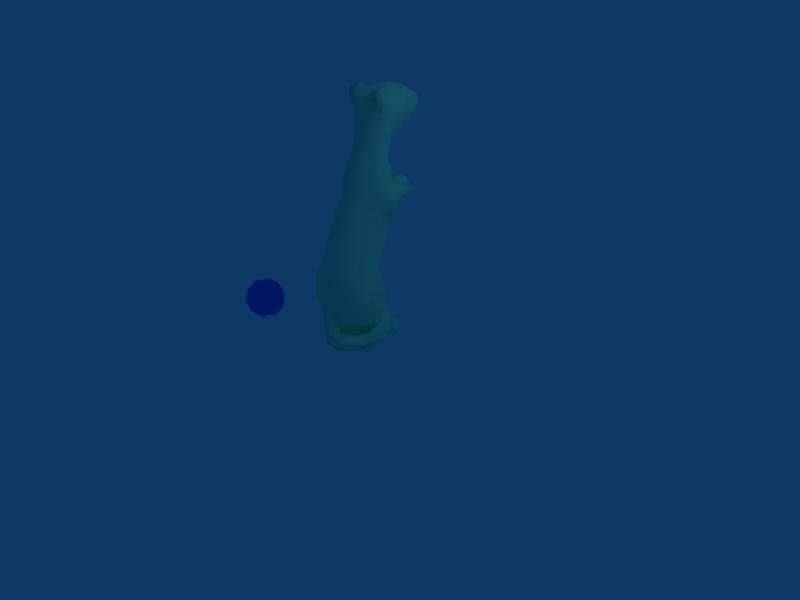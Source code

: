 # Source: rat.blend  (saved by Blender 2.46.1; exported with 4.5.12 LTS)
import bpy
from mathutils import Matrix  # noqa: F401  (used for matrix-valued properties, if any)

bpy.ops.wm.read_factory_settings(use_empty=True)
scene = bpy.context.scene
scene.name = 'Scene'

# ---- collections
col_collection_1 = bpy.data.collections.new('Collection 1'); scene.collection.children.link(col_collection_1)

# ---- materials (node trees are filled in below, after node groups)
mat_material_002 = bpy.data.materials.new('Material.002')
mat_material_002.alpha_threshold = 0.0
mat_material_002.diffuse_color = (0.0, 0.3842, 1.0, 1.0)
mat_material_002.roughness = 0.5
mat_material_002.line_color = (0.0, 0.0, 0.0, 1.0)
mat_material_001 = bpy.data.materials.new('Material.001')
mat_material_001.alpha_threshold = 0.0
mat_material_001.diffuse_color = (0.5065, 1.0, 0.8, 1.0)
mat_material_001.roughness = 0.5
mat_material_001.line_color = (0.0, 0.0, 0.0, 1.0)

# ---- material node trees

# ---- world
world_world = bpy.data.worlds.new('World'); scene.world = world_world
world_world.color = (0.05656, 0.2208, 0.4)
world_world.use_sun_shadow = False
world_world.sun_shadow_jitter_overblur = 0.0
world_world.cycles.sampling_method = 'MANUAL'
world_world.cycles.sample_map_resolution = 256

# ---- cameras
cam_camera = bpy.data.cameras.new('Camera')
cam_camera.passepartout_alpha = 0.2
cam_camera.clip_end = 100.0
cam_camera.lens = 35.0
cam_camera.ortho_scale = 7.314
cam_camera.show_passepartout = False
cam_camera.show_safe_areas = True
cam_camera.dof.focus_distance = 0.0
cam_camera.dof.aperture_fstop = 128.0

# ---- lights
light_spot = bpy.data.lights.new('Spot', 'POINT')
light_spot.transmission_factor = 0.0
light_spot.cutoff_distance = 30.0
light_spot.energy = 100.0
light_spot.shadow_buffer_clip_start = 1.001
light_spot.shadow_soft_size = 1.0
light_spot.shadow_maximum_resolution = 0.006
light_spot.use_absolute_resolution = True
light_spot.cycles.use_multiple_importance_sampling = False

# ---- meshes
me_sphere = bpy.data.meshes.new('Sphere')
me_sphere.from_pydata([(6.454, 0.0, -1.0), (7.178, -0.5257, -0.4472), (6.178, -0.8506, -0.4472), (5.56, 0.0, -0.4472), (6.178, 0.8506, -0.4472), (7.178, 0.5257, -0.4472), (6.73, -0.8506, 0.4472), (5.73, -0.5257, 0.4472), (5.73, 0.5257, 0.4472), (6.73, 0.8506, 0.4472), (7.348, 0.0, 0.4472), (6.454, 0.0, 1.0), (6.879, -0.309, -0.8507), (6.292, -0.5, -0.8507), (6.717, -0.809, -0.5257), (6.879, 0.309, -0.8507), (7.305, 0.0, -0.5257), (5.928, 0.0, -0.8507), (5.766, -0.5, -0.5257), (6.292, 0.5, -0.8507), (5.766, 0.5, -0.5257), (6.717, 0.809, -0.5257), (7.405, 0.309, 0.0), (7.405, -0.309, 0.0), (7.042, -0.809, 0.0), (6.454, -1.0, 0.0), (5.866, -0.809, 0.0), (5.503, -0.309, 0.0), (5.503, 0.309, 0.0), (5.866, 0.809, 0.0), (6.454, 1.0, 0.0), (7.042, 0.809, 0.0), (7.142, -0.5, 0.5257), (6.191, -0.809, 0.5257), (5.603, 0.0, 0.5257), (6.191, 0.809, 0.5257), (7.142, 0.5, 0.5257), (6.98, 0.0, 0.8507), (6.616, -0.5, 0.8507), (6.029, -0.309, 0.8507), (6.029, 0.309, 0.8507), (6.616, 0.5, 0.8507)], [], [(12, 0, 15), (5, 15, 21), (23, 1, 16), (10, 23, 22), (8, 28, 34), (28, 3, 27), (39, 7, 33), (11, 40, 39), (14, 12, 16, 1), (14, 2, 18, 13), (18, 3, 20, 17), (20, 4, 21, 19), (25, 24, 32, 6), (14, 1, 23, 24), (27, 26, 33, 7), (18, 2, 25, 26), (20, 29, 30, 4), (28, 8, 35, 29), (30, 9, 36, 31), (21, 31, 22, 5), (32, 10, 36, 37), (32, 38, 33, 6), (34, 40, 35, 8), (35, 41, 36, 9), (0, 12, 14, 13), (12, 15, 5, 16), (0, 13, 18, 17), (0, 17, 20, 19), (0, 19, 21, 15), (23, 16, 5, 22), (2, 14, 24, 25), (3, 18, 26, 27), (29, 20, 3, 28), (31, 21, 4, 30), (10, 32, 24, 23), (6, 33, 26, 25), (7, 34, 28, 27), (29, 35, 9, 30), (31, 36, 10, 22), (32, 37, 11, 38), (33, 38, 11, 39), (40, 34, 7, 39), (35, 40, 11, 41), (36, 41, 11, 37)])
me_sphere.materials.append(mat_material_002)
me_sphere.use_remesh_preserve_volume = False
me_sphere.use_remesh_preserve_attributes = False
me_sphere.use_mirror_vertex_groups = False
me_sphere.update()
me_arch34_032_obj_00_non = bpy.data.meshes.new('Arch34_032_obj_00_Non')
me_arch34_032_obj_00_non.from_pydata([(1.087, 2.95, 22.35), (2.401, 0.981, 2.086), (-4.08, -1.362, 0.2454), (-4.206, -0.2492, 1.677), (-1.507, -5.499, 32.02), (-2.578, -1.376, 1.735), (-1.498, -5.022, 32.69), (-0.06568, 2.96, 22.22), (-1.126, 6.504, 1.917), (3.406, -0.4424, 23.99), (-2.669, -3.058, 30.21), (2.752, 0.1325, 26.29), (-2.516, -3.162, 18.65), (-0.3918, -3.675, 18.01), (3.349, -4.74, 31.79), (-2.934, -0.2569, 2.478), (1.168, -7.963, 31.95), (0.3708, -8.402, 29.89), (5.4, 1.622, 4.7), (-1.958, -1.013, 27.39), (0.2218, -0.89, 2.146), (-3.783, -0.3496, 19.39), (-0.3479, 5.398, 0.599), (-0.2056, -5.387, 21.28), (-1.289, -6.148, 18.95), (-1.021, 3.334, 19.04), (0.6478, -5.11, 20.44), (4.542, -0.1913, 21.57), (3.059, -4.345, 32.64), (0.4959, -9.208, 31.01), (3.508, -0.0457, 31.84), (-1.959, 2.456, 19.1), (3.789, -1.376, 1.735), (0.04673, -9.053, 31.13), (3.346, -0.9321, 1.962), (-3.101, -1.198, 2.028), (-0.55, 0.2175, 30.7), (4.272, -2.448, 17.26), (4.539, 3.731, 10.7), (1.587, -1.531, 0.1273), (3.843, 0.4019, 2.991), (-2.593, -3.802, 29.63), (3.285, 7.178, 7.646), (-2.135, 1.868, 20.19), (-0.3578, 2.083, 1.951), (1.879, 6.364, 1.241), (-0.5838, -5.259, 18.52), (1.285, -2.453, 1.433), (-4.286, 0.1906, 2.164), (-3.581, 2.161, 2.775), (-1.368, -0.5804, 33.58), (-2.988, 0.7806, 21.71), (2.148, -7.702, 31.34), (-1.845, -1.378, 25.49), (-3.92, -1.772, 0.6951), (2.724, -0.07244, 31.26), (2.622, 3.807, 0.1543), (-2.08, 0.3087, 23.96), (3.274, -1.183, 24.11), (1.018, -7.011, 28.68), (-4.425, 2.332, 2.986), (-1.19, 0.981, 2.086), (0.1452, -3.927, 18.28), (-3.473, -0.5801, 21.53), (2.075, 2.537, 22.31), (4.596, -2.869, 18.55), (4.312, -1.198, 2.028), (-4.438, 6.889, 0.2126), (3.367, -1.709, 28.72), (5.039, -1.46, 1.336), (5.417, -0.2492, 1.677), (-1.744, -5.463, 29.2), (-2.053, -0.6807, 24.74), (-1.756, -3.922, 18.62), (2.616, 0.4486, 1.166), (-0.06221, 0.2561, 1.761), (-0.9165, 9.217, 0.9593), (1.129, -1.966, -0.02573), (2.854, 0.2907, 2.999), (-0.5671, -1.402, 33.04), (0.3626, 6.819, 0.5314), (0.372, -5.533, 18.99), (-3.609, -1.369, 18.72), (2.482, -2.301, 24.34), (-3.45, -1.385, 21.1), (-3.275, -2.302, 19.97), (2.715, -4.291, 20.31), (-1.541, -6.008, 19.99), (-1.388, -2.877, 27.4), (-1.781, 3.487, 0.1693), (-1.692, 0.3211, 32.63), (-3.245, -2.145, 0.2916), (-0.9872, -5.849, 32.78), (0.4198, -4.028, 26.92), (-2.317, -1.622, 0.1225), (-3.155, -2.025, 1.082), (4.284, -1.954, 0.06653), (0.1651, 3.833, 18.91), (-1.504, -0.1404, 27.96), (-2.067, -0.6498, 30.63), (0.8581, -0.9638, 10.41), (0.6212, -2.227, 0.2808), (-0.04693, -4.956, 21.38), (-1.226, -5.462, 21.23), (-1.095, 5.482, 0.5916), (2.729, -6.796, 30.36), (-2.098, 1.074, 2.721), (3.886, 3.885, 0.674), (1.867, -1.943, 1.352), (-0.4747, -8.517, 30.33), (5.256, 0.9881, 6.413), (2.227, -7.165, 29.8), (-3.434, 6.362, 0.254), (3.869, -0.7182, 16.94), (-0.4579, -5.856, 18.64), (-2.671, 1.086, 18.52), (-0.4647, -3.556, 22.41), (1.96, 0.1143, 30.95), (-2.138, -4.74, 31.79), (1.896, -1.953, 33.19), (-0.5895, -0.8346, 32.67), (-1.988, 4.414, 15.19), (-4.221, 0.5497, 1.399), (-2.135, -0.9321, 1.962), (-0.2398, 1.372, 25.52), (5.563, -0.6498, 0.1755), (3.106, 0.4571, 9.488), (1.04, -5.849, 33.36), (2.892, -3.33, 21.07), (-2.416, -0.8242, 14.23), (-2.594, 8.62, 0.1799), (-0.6134, -8.379, 31.21), (0.2701, -3.476, 24.23), (3.179, 0.6646, 2.399), (-1.129, -3.207, 17.8), (-2.508, -4.471, 30.77), (-3.174, 1.795, 15.08), (-4.125, -0.7502, 0.03599), (-4.393, -0.6153, 0.2183), (3.158, -0.0311, 6.976), (1.49, 6.712, 1.108), (-1.406, 0.4514, 1.157), (-2.083, -5.306, 31.16), (-2.92, -5.046, 20.04), (1.726, 7.563, 4.001), (3.392, -3.65, 17.06), (3.924, -2.009, 0.7557), (-0.2994, -7.913, 29.43), (-4.109, 0.6902, 0.9363), (0.6528, 7.711, 0.6773), (-2.495, -1.417, 30.79), (1.318, -3.902, 22.35), (5.067, -1.761, 0.06724), (-2.417, -1.807, 1.238), (-1.803, -2.412, 32.54), (4.456, -2.145, 0.2916), (-0.5078, -3.603, 21.15), (1.05, -7.901, 29.09), (-2.114, 1.04, 0.11), (-2.112, 7.423, 0.23), (0.4862, 7.417, 9.223), (-1.848, -4.345, 32.64), (-0.9445, 9.139, 2.092), (0.498, -0.1732, 31.97), (3.88, -3.058, 30.21), (-0.7303, 7.89, 3.204), (1.864, -8.412, 30.69), (3.695, -1.927, 0.2912), (-2.795, -4.772, 18.98), (3.313, -3.426, 20.78), (-0.6689, 5.419, 14.87), (-3.105, 2.18, 10.29), (2.771, -3.01, 21.94), (1.202, 1.08, 26.4), (-4.126, 3.115, 0.7194), (-3.175, -4.418, 19.78), (-3.436, -1.961, 0.2139), (5.333, -1.223, 0.8105), (4.108, 2.96, 15.28), (-2.36, 5.928, 10.38), (3.804, -3.802, 29.63), (-1.395, -4.855, 28.3), (5.321, 0.6902, 0.9363), (3.967, -3.094, 17.04), (-2.513, -0.4589, 3.57), (0.05978, -6.116, 19.23), (5.178, 0.2511, 2.019), (-2.81, 3.177, 15.4), (2.718, -5.499, 32.02), (1.473, -7.96, 29.43), (-3.967, 0.2511, 2.019), (1.108, 1.996, 2.435), (2.035, -2.348, 0.5207), (-1.254, -4.088, 21.69), (3.015, -2.412, 32.54), (5.025, -0.4167, 2.048), (2.506, -2.482, 32.99), (-2.03, -0.5921, 33.44), (5.795, 4.093, 7.246), (1.206, 5.144, 0.8183), (2.351, 5.159, 14.89), (-2.296, -0.0457, 31.84), (-2.209, 1.643, 21.94), (-3.099, 0.6695, 14.52), (-1.471, 0.009589, 9.899), (2.955, -5.463, 29.2), (3.72, 1.352, 21.93), (4.358, 1.206, 15.59), (4.791, -1.627, 20.65), (-3.346, 3.552, 10.68), (-3.085, 1.698, 1.968), (2.803, -0.1408, 5.525), (4.672, -1.854, 0.8735), (-3.004, -3.643, 20.01), (-3.538, -0.1964, 18.01), (-0.2631, 0.4199, 5.972), (1.187, 0.868, 4.47), (3.497, -1.591, 0.12), (3.536, -1.759, 16.53), (-1.432, 0.4119, 25.84), (2.565, 0.5607, 1.738), (2.064, -4.146, 33.38), (-0.1792, 0.8542, 27.35), (-1.379, -5.888, 31.92), (-5.56, 4.786, 2.05), (-2.366, -1.216, 23.36), (-0.1828, -0.449, 9.275), (-2.012, 0.3208, 32.08), (-0.2997, -0.8837, 0.5142), (3.482, 0.6584, 9.072), (4.079, 6.817, 5.786), (0.7398, 7.88, 5.842), (3.942, 0.462, 18.02), (-4.894, 1.371, 1.211), (-0.4257, -3.671, 27.0), (0.5794, -1.422, 33.11), (0.03123, -8.135, 31.83), (-0.06097, -5.982, 33.21), (3.061, -1.373, 32.28), (1.978, 2.968, 0.4882), (4.366, -2.025, 1.082), (1.135, -9.092, 31.14), (0.6692, -9.112, 31.6), (-1.016, -7.165, 29.8), (5.299, 5.246, 8.495), (4.07, -2.815, 20.82), (3.206, -0.6106, 30.57), (-1.316, -2.221, 25.04), (-0.2305, -3.318, 25.8), (-5.75, 2.601, 1.395), (4.455, 3.224, 1.458), (2.302, -5.421, 33.0), (3.098, 2.11, 19.92), (-2.594, 1.199, 9.963), (2.124, 0.9713, 25.63), (1.446, -2.666, 0.3502), (2.231, -0.1981, 31.83), (-3.189, 6.265, 8.785), (0.1025, 1.314, 3.477), (3.571, 5.928, 10.38), (1.752, -0.9504, 32.77), (-4.398, -0.9153, 0.8664), (1.865, 0.214, 7.329), (1.514, -8.636, 30.29), (3.628, -1.807, 1.238), (-3.107, 4.788, 10.66), (-2.808, 0.1139, 17.36), (-2.999, -0.6985, 2.785), (3.162, -1.094, 33.6), (-2.992, -3.257, 19.6), (-2.904, -2.425, 20.62), (-1.589, -2.117, 21.03), (4.438, 0.2662, 6.418), (0.1375, -9.06, 31.51), (-2.27, 0.6583, 9.073), (4.647, -1.961, 0.2139), (-2.484, -1.927, 0.2912), (1.332, -3.869, 26.96), (0.2509, -4.618, 18.66), (-2.443, -3.478, 21.34), (5.432, 0.5497, 1.399), (4.486, 0.9146, 3.011), (2.736, -1.494, 33.66), (-0.8218, 8.658, 0.2627), (0.3813, -2.919, 14.78), (2.59, -5.888, 31.92), (1.34, -2.836, 0.8779), (5.385, 4.003, 8.975), (-1.643, 0.2907, 2.999), (-2.008, 0.4854, 1.718), (0.1096, -8.368, 29.72), (-1.822, -4.413, 21.56), (4.159, 6.125, 3.513), (-4.208, 3.322, 9.011), (5.292, -1.362, 0.2454), (-0.8508, -2.171, 33.18), (1.881, -3.26, 26.68), (0.4424, -3.697, 33.75), (-3.856, -1.761, 0.06724), (-2.185, -4.194, 32.18), (-1.019, 7.12, 3.276), (-1.893, -1.522, 33.39), (-0.1241, -4.181, 21.1), (-2.657, -3.927, 19.03), (-3.685, 6.199, 7.342), (-2.713, -2.009, 0.7557), (4.139, 6.637, 8.252), (0.8114, -3.57, 26.04), (-2.807, 4.991, 1.381), (-2.162, 7.206, 6.96), (-1.205, -4.638, 33.15), (1.134, 5.851, 14.22), (-4.156, 5.376, 5.534), (3.139, -2.568, 28.11), (5.035, 5.905, 8.246), (2.579, -0.5804, 33.58), (3.706, -1.417, 30.79), (3.555, -1.301, 23.3), (-0.7826, -6.19, 20.06), (-2.57, -4.213, 20.62), (-4.088, 5.246, 8.495), (-3.071, -1.951, 0.06505), (-4.584, 4.093, 7.246), (1.879, 3.572, 19.04), (3.223, 0.3208, 32.08), (5.736, 3.322, 5.091), (3.078, 3.962, 0.1927), (-3.856, 4.391, 1.923), (-4.525, 3.322, 5.091), (0.8455, 8.201, 1.456), (5.18, 2.311, 9.032), (0.6351, -5.51, 20.44), (5.068, 1.252, 8.144), (2.904, 0.3211, 32.63), (4.37, 1.231, 2.449), (0.6104, -8.921, 30.63), (5.116, -0.8911, -0.03179), (-2.557, -2.657, 31.15), (-2.162, -4.899, 20.96), (2.709, -5.022, 32.69), (5.609, -0.9153, 0.8664), (-4.528, 2.424, 7.314), (1.997, -1.513, 0.9156), (-3.418, 0.7367, 19.58), (0.1468, 2.278, 2.165), (4.249, 0.9968, 20.24), (-3.814, -0.4167, 2.048), (-1.518, -6.796, 30.36), (-4.044, 0.9881, 6.413), (2.206, -3.209, 16.74), (0.08464, -6.104, 20.02), (-3.857, 1.252, 8.144), (-3.461, -1.854, 0.8735), (3.055, -5.099, 32.22), (4.398, 2.39, 10.43), (-1.29, 8.597, 2.547), (-3.226, 0.2662, 6.418), (-1.52, 0.5113, 3.423), (-2.418, -1.228, 17.02), (-1.965, -2.086, 28.02), (3.396, -4.194, 32.18), (-2.352, -0.4325, 1.692), (0.329, -4.668, 20.91), (0.432, -4.022, 22.41), (5.688, -0.2293, 0.7303), (-3.828, -1.46, 1.336), (-3.208, 1.09, 0.1977), (-4.237, 7.939, 1.022), (-2.341, -5.334, 19.98), (-1.218, 0.1988, 7.878), (4.145, -0.2569, 2.478), (4.594, 2.223, 2.023), (2.939, 0.737, 0.2992), (-3.958, 3.951, 0.7811), (5.367, 5.376, 5.534), (-0.8826, 6.27, 0.747), (-1.525, -1.494, 33.66), (-3.188, -1.297, 17.68), (-1.947, -0.03111, 6.976), (-1.592, -0.1408, 5.525), (-0.8318, 7.335, 0.3668), (-3.763, -0.9027, -0.03233), (1.876, -2.405, 14.22), (3.702, 1.271, 18.94), (-2.806, -5.256, 19.47), (-1.022, -0.1973, 31.83), (4.161, 0.2612, 13.87), (-2.318, -2.316, 21.05), (0.5942, -3.954, 21.35), (3.339, 0.06954, 32.99), (-1.307, 6.943, 9.465), (-2.03, -1.557, 0.5729), (4.968, 3.547, 2.287), (1.3, 2.558, 1.883), (5.03, 4.521, 2.923), (-0.3231, -1.414, 2.025), (3.719, -4.471, 30.77), (-1.565, 0.9603, 0.4784), (-2.677, 8.955, 1.717), (-2.196, 4.374, 0.4457), (4.412, 0.9806, 0.1469), (-2.331, 7.384, 2.139), (-0.9752, -1.406, 1.557), (-5.621, 5.245, 0.9545), (-1.493, 7.331, 2.281), (-1.945, -1.766, 22.91), (-1.968, 0.6646, 2.399), (-5.391, 2.152, 2.69), (3.145, -1.081, 26.18), (0.1309, -7.837, 29.08), (-1.354, 0.5607, 1.738), (3.989, 1.496, 10.18), (-1.486, -0.08958, 31.21), (-1.442, -2.515, 32.89), (5.131, -1.772, 0.6951), (-2.07, 7.02, 1.283), (-3.108, 6.222, 4.082), (3.768, -2.657, 31.15), (3.186, 0.4847, 24.07), (-2.938, 6.292, 1.221), (-0.926, 3.826, 0.3266), (-3.684, 4.334, 2.358), (2.481, -4.104, 17.36), (2.995, -4.602, 18.97), (2.508, -0.7293, 11.39), (1.105, 4.189, 1.053), (-2.128, 0.06955, 32.99), (-2.956, 0.3921, 3.764), (-1.262, -2.326, 14.73), (2.917, -1.798, 25.66), (3.104, -0.6991, 27.74), (-3.333, 1.194, 1.424), (-5.423, 4.157, 0.4239), (2.394, -4.629, 18.23), (-0.5605, 7.573, 5.133), (-4.189, 1.622, 4.7), (-3.873, 3.043, 2.706), (-3.678, 2.921, 2.025), (0.1442, -4.857, 18.9), (4.897, -0.8831, 19.09), (5.739, 2.424, 7.314), (0.6178, -5.246, 19.59), (2.606, -4.855, 28.3), (1.131, -8.959, 31.54), (4.592, -0.08032, 18.47), (-3.151, 3.486, 1.243), (0.2355, -0.2058, 0.7442), (-4.477, -0.2293, 0.7303), (-3.159, 1.231, 2.449), (-1.844, -5.099, 32.22), (3.421, 4.112, 15.41), (-5.078, 3.976, 0.2552), (-4.572, 4.7, 2.36), (1.189, -8.343, 29.8), (2.801, -2.606, 27.46), (-3.408, 6.367, 2.068), (-3.383, 2.223, 2.023), (4.318, 4.788, 10.66), (-1.264, 7.026, 0.8591), (-4.645, 7.088, 1.81), (3.234, -1.514, 0.7553), (-4.122, -1.223, 0.8105), (-1.85, -1.373, 32.28), (-3.884, 7.411, 2.136), (-3.532, 5.165, 1.029), (-2.632, 0.4019, 2.991), (-3.274, 0.9146, 3.011), (-2.021, 8.132, 0.009111), (3.294, -5.306, 31.16), (1.226, -3.334, 24.25), (4.079, -3.804, 18.7), (3.815, 5.083, 1.211), (-2.066, -5.02, 18.67), (-4.78, 0.6993, 2.817), (-1.511, -5.541, 18.6), (0.1239, 3.88, 1.154), (0.2562, 7.917, 3.928), (-0.3247, -4.943, 18.88), (1.079, 7.991, 3.396), (2.903, -2.64, 16.25), (0.5754, -8.759, 30.13)], [], [(430, 11, 246), (141, 391, 397), (243, 347, 71), (193, 156, 271), (375, 8, 458), (315, 282, 268), (48, 402, 267), (335, 33, 480), (89, 381, 399), (424, 479, 382), (29, 33, 335), (244, 287, 198), (345, 206, 27), (112, 419, 464), (441, 26, 331), (84, 85, 270), (261, 447, 138), (205, 105, 111), (388, 302, 128), (301, 154, 413), (97, 311, 170), (120, 79, 235), (393, 1, 191), (342, 20, 108), (144, 45, 140), (328, 436, 435), (469, 296, 307), (268, 194, 238), (100, 284, 226), (479, 183, 145), (53, 72, 225), (399, 381, 366), (181, 88, 234), (229, 411, 126), (23, 102, 193), (406, 410, 61), (42, 200, 259), (169, 128, 86), (361, 402, 48), (345, 383, 252), (83, 58, 429), (179, 170, 390), (152, 275, 96), (196, 221, 28), (265, 187, 121), (173, 124, 222), (103, 87, 318), (107, 400, 326), (132, 248, 247), (353, 14, 339), (438, 278, 422), (41, 135, 10), (370, 334, 133), (433, 423, 441), (357, 20, 342), (189, 205, 111), (444, 113, 232), (354, 411, 229), (260, 256, 163), (454, 68, 313), (454, 277, 296), (96, 167, 217), (33, 131, 109), (96, 275, 155), (114, 81, 185), (353, 339, 188), (1, 220, 133), (95, 91, 305), (104, 8, 375), (363, 388, 151), (350, 331, 23), (316, 417, 164), (157, 189, 453), (453, 189, 111), (473, 407, 249), (56, 372, 239), (180, 316, 164), (171, 209, 293), (306, 230, 42), (453, 17, 290), (304, 320, 257), (159, 112, 467), (18, 110, 281), (336, 326, 400), (444, 345, 439), (381, 137, 366), (146, 155, 240), (174, 112, 373), (373, 112, 464), (259, 306, 42), (246, 117, 55), (437, 327, 49), (302, 102, 362), (451, 112, 174), (475, 344, 44), (12, 377, 73), (75, 106, 357), (380, 467, 80), (332, 272, 110), (199, 425, 80), (356, 379, 378), (50, 79, 120), (116, 363, 132), (471, 292, 394), (344, 61, 44), (371, 250, 392), (193, 279, 291), (254, 11, 418), (393, 425, 239), (11, 254, 173), (387, 270, 279), (407, 224, 249), (243, 71, 147), (302, 388, 156), (441, 477, 438), (309, 231, 434), (337, 299, 154), (409, 290, 147), (385, 120, 163), (427, 184, 357), (466, 348, 435), (478, 144, 329), (113, 207, 232), (458, 8, 300), (192, 286, 255), (290, 17, 480), (85, 279, 270), (21, 84, 63), (306, 259, 314), (458, 415, 159), (10, 337, 150), (253, 274, 204), (115, 266, 214), (448, 466, 456), (94, 276, 321), (282, 119, 196), (140, 56, 199), (303, 12, 73), (302, 362, 128), (139, 211, 272), (217, 167, 460), (91, 176, 321), (256, 55, 117), (194, 360, 417), (458, 300, 404), (406, 448, 15), (245, 169, 86), (185, 24, 114), (392, 250, 107), (321, 176, 298), (56, 217, 372), (357, 342, 75), (6, 118, 449), (77, 255, 101), (4, 6, 449), (48, 233, 361), (390, 257, 179), (338, 103, 291), (318, 87, 24), (296, 429, 454), (218, 113, 444), (183, 37, 65), (101, 402, 361), (160, 42, 231), (344, 393, 191), (142, 92, 223), (392, 394, 325), (81, 477, 441), (112, 451, 467), (145, 433, 422), (215, 258, 216), (78, 211, 216), (391, 276, 94), (125, 364, 340), (99, 412, 36), (16, 242, 443), (3, 261, 461), (359, 41, 10), (70, 177, 340), (185, 81, 441), (59, 442, 157), (69, 240, 212), (235, 79, 295), (95, 365, 352), (420, 89, 399), (369, 215, 226), (459, 367, 67), (274, 378, 369), (404, 355, 401), (480, 17, 453), (23, 362, 102), (142, 223, 4), (245, 128, 169), (22, 475, 420), (427, 267, 184), (405, 387, 271), (211, 139, 262), (165, 476, 478), (144, 478, 476), (119, 260, 235), (434, 231, 144, 476), (295, 297, 119, 235), (215, 216, 211, 262), (263, 166, 443, 241), (222, 98, 99, 36), (63, 387, 405, 225), (181, 71, 135, 41), (157, 409, 93, 59), (353, 188, 468, 14), (365, 95, 5, 35), (19, 359, 10, 150), (449, 118, 142, 4), (32, 240, 69, 66), (93, 277, 442, 59), (224, 459, 67, 403), (251, 52, 105, 285), (226, 204, 274, 369), (226, 215, 262, 100), (264, 146, 240, 32), (172, 128, 245, 317), (300, 165, 355, 404), (355, 165, 478, 162), (69, 177, 70, 195), (26, 362, 23, 331), (297, 295, 413, 310), (350, 185, 441, 331), (365, 346, 3, 461), (16, 443, 166, 52), (105, 468, 188, 285), (270, 387, 63, 84), (468, 105, 205, 396), (142, 135, 71, 347), (153, 5, 95, 305), (48, 267, 427, 473), (273, 242, 16, 236), (164, 396, 205, 180), (453, 263, 335, 480), (29, 335, 263, 241), (399, 104, 22, 420), (6, 310, 413, 161), (33, 109, 290, 480), (390, 160, 231, 309), (62, 278, 472, 73), (423, 86, 26, 441), (192, 108, 47, 286), (106, 289, 431, 210), (240, 155, 275, 212), (121, 187, 31, 25), (49, 327, 452, 60), (365, 35, 15, 346), (360, 396, 164, 417), (91, 321, 276, 305), (466, 448, 406, 465), (288, 379, 356, 465), (371, 334, 186, 280), (395, 184, 267, 402), (332, 330, 354, 229), (345, 252, 64, 206), (234, 248, 307, 93), (250, 371, 280, 182), (373, 210, 431, 174), (8, 104, 399, 308), (451, 67, 130, 467), (139, 229, 126, 262), (393, 74, 220, 1), (409, 181, 234, 93), (460, 34, 220, 74), (9, 408, 429, 58), (125, 340, 177, 294), (127, 297, 310, 237), (463, 452, 327, 455), (333, 389, 30, 324), (208, 65, 37, 439), (388, 128, 172, 151), (195, 186, 334, 370), (224, 452, 463, 459), (110, 440, 330, 332), (158, 94, 321, 381), (358, 134, 73, 377), (154, 301, 197, 462), (60, 452, 224, 407), (416, 312, 304, 309), (85, 213, 319, 279), (195, 70, 280, 186), (28, 221, 251, 339), (217, 56, 326, 336), (149, 80, 467, 283), (212, 414, 177, 69), (203, 266, 115, 136), (354, 330, 287, 38), (313, 442, 277, 454), (149, 329, 144, 140), (333, 324, 55, 256), (179, 265, 121, 170), (133, 334, 281, 40), (82, 269, 213, 85), (299, 135, 142, 118), (1, 78, 216, 191), (347, 243, 109, 131), (254, 418, 206, 64), (16, 52, 251, 127), (478, 329, 76, 162), (167, 96, 155, 146), (418, 9, 27, 206), (439, 37, 218, 444), (368, 338, 319, 143), (256, 260, 315, 333), (60, 427, 357, 49), (401, 415, 458, 404), (46, 114, 24, 474), (178, 38, 457, 450), (21, 63, 51, 343), (252, 383, 178, 450), (171, 203, 136, 209), (37, 183, 479, 218), (421, 445, 456, 436), (181, 409, 147, 71), (1, 133, 40, 78), (15, 35, 5, 123), (427, 60, 407, 473), (456, 466, 435, 436), (369, 378, 379, 215), (438, 477, 472, 278), (251, 221, 297, 127), (223, 92, 6, 4), (210, 49, 357, 106), (204, 226, 284, 428), (166, 111, 105, 52), (461, 54, 352, 365), (152, 96, 217, 336), (104, 375, 80, 22), (455, 419, 415, 401), (261, 3, 122, 447), (7, 0, 323, 97), (312, 416, 308, 421), (419, 455, 327, 464), (345, 444, 232, 383), (80, 425, 475, 22), (196, 28, 360, 194), (299, 337, 10, 135), (67, 451, 432, 403), (467, 380, 458, 159), (152, 414, 212, 275), (138, 2, 461, 261), (90, 385, 412, 227), (134, 358, 129, 428), (40, 281, 110, 272), (269, 82, 377, 12), (108, 192, 39, 342), (168, 384, 143, 175), (132, 363, 151, 469), (246, 11, 173, 117), (360, 28, 339, 14), (435, 348, 341, 328), (234, 88, 247, 248), (321, 298, 137, 381), (377, 82, 21, 214), (276, 391, 153, 305), (42, 160, 311, 200), (385, 90, 50, 120), (94, 158, 397, 391), (343, 43, 31, 115), (252, 450, 200, 323), (363, 116, 156, 388), (30, 389, 268, 238), (451, 174, 431, 233), (90, 426, 197, 50), (163, 36, 412, 385), (72, 19, 98, 219), (13, 134, 428, 284), (320, 304, 312, 322), (119, 282, 315, 260), (136, 187, 265, 209), (376, 301, 413, 295), (472, 477, 46, 474), (24, 185, 350, 318), (370, 66, 69, 195), (320, 265, 179, 257), (346, 190, 122, 3), (178, 383, 232, 207), (468, 396, 360, 14), (358, 377, 214, 266), (78, 40, 272, 211), (103, 338, 368, 87), (190, 448, 456, 122), (48, 473, 249, 233), (459, 463, 398, 367), (201, 462, 197, 426), (168, 175, 213, 303), (313, 68, 316, 180), (134, 13, 62, 73), (413, 154, 299, 161), (237, 92, 131, 236), (245, 86, 423, 470), (31, 187, 136, 115), (173, 222, 36, 117), (18, 325, 440, 110), (143, 319, 213, 175), (325, 18, 371, 392), (410, 406, 15, 123), (341, 348, 356, 351), (443, 242, 29, 241), (422, 433, 441, 438), (255, 286, 402, 101), (374, 230, 306, 314), (312, 421, 436, 328), (156, 193, 102, 302), (320, 293, 209, 265), (171, 253, 129, 203), (170, 121, 25, 97), (355, 463, 455, 401), (19, 150, 99, 98), (284, 382, 479, 349), (111, 166, 263, 453), (448, 190, 346, 15), (50, 376, 295, 79), (115, 214, 21, 343), (284, 100, 424, 382), (352, 54, 298, 176), (184, 395, 20, 357), (292, 374, 325, 394), (165, 300, 434, 476), (333, 315, 268, 389), (428, 129, 253, 204), (471, 45, 144, 292), (400, 182, 125, 336), (296, 277, 93, 307), (202, 25, 31, 43), (446, 289, 106, 75), (370, 133, 220, 34), (207, 386, 411, 354), (387, 279, 193, 271), (372, 74, 393, 239), (317, 245, 208, 27), (95, 352, 176, 91), (6, 92, 237, 310), (63, 225, 57, 51), (424, 386, 218, 479), (266, 203, 129, 358), (432, 451, 233, 249), (122, 456, 445, 148), (403, 432, 249, 224), (370, 34, 32, 66), (194, 417, 316, 238), (289, 361, 233, 431), (173, 0, 7, 124), (450, 457, 259, 200), (458, 380, 80, 375), (242, 273, 33, 29), (170, 311, 160, 390), (142, 347, 131, 92), (297, 221, 196, 119), (125, 182, 280, 364), (201, 426, 90, 227), (309, 434, 300, 416), (98, 222, 124, 219), (74, 372, 217, 460), (415, 419, 112, 159), (64, 0, 173, 254), (76, 283, 467, 130), (68, 454, 429, 408), (144, 231, 42, 230), (208, 245, 470, 65), (429, 296, 469, 83), (446, 39, 77, 228), (301, 376, 50, 197), (461, 2, 298, 54), (107, 471, 394, 392), (67, 367, 398, 130), (361, 228, 77, 101), (108, 20, 395, 47), (130, 398, 162, 76), (73, 472, 168, 303), (421, 308, 399, 445), (268, 282, 196, 194), (189, 157, 442, 205), (356, 378, 274, 351), (247, 88, 359, 53), (53, 225, 405, 247), (239, 425, 199, 56), (76, 329, 149, 283), (27, 9, 58, 317), (298, 2, 138, 137), (51, 57, 219, 202), (81, 114, 46, 477), (120, 235, 260, 163), (423, 433, 145, 470), (291, 103, 23, 193), (45, 471, 107, 326), (386, 424, 126, 411), (255, 77, 39, 192), (72, 53, 359, 19), (464, 327, 437, 373), (299, 118, 6, 161), (308, 416, 300, 8), (374, 198, 440, 325), (145, 183, 65, 470), (386, 207, 113, 218), (38, 287, 244, 457), (264, 460, 167, 146), (168, 472, 474, 384), (154, 462, 150, 337), (198, 287, 330, 440), (368, 474, 24, 87), (125, 294, 152, 336), (475, 397, 158, 420), (338, 291, 279, 319), (7, 202, 219, 124), (151, 172, 83, 469), (36, 163, 256, 117), (264, 32, 34, 460), (103, 318, 350, 23), (177, 414, 152, 294), (339, 251, 285, 188), (207, 354, 38, 178), (345, 27, 208, 439), (343, 51, 202, 43), (469, 307, 248, 132), (284, 349, 62, 13), (424, 100, 262, 126), (49, 210, 373, 437), (366, 137, 138, 148), (311, 97, 323, 200), (374, 292, 144, 230), (465, 406, 61, 288), (312, 328, 341, 322), (344, 475, 425, 393), (99, 150, 462, 201), (149, 140, 199, 80), (446, 228, 361, 289), (304, 257, 390, 309), (374, 314, 244, 198), (324, 30, 246, 55), (246, 30, 238, 316), (127, 237, 236, 16), (391, 123, 5, 153), (475, 44, 141, 397), (82, 85, 84, 21), (47, 395, 402, 286), (148, 445, 399, 366), (320, 322, 341, 293), (422, 349, 479, 145), (143, 384, 474, 368), (107, 250, 182, 400), (381, 89, 420, 158), (316, 68, 430, 246), (156, 116, 405, 271), (26, 86, 128, 362), (410, 141, 44, 61), (216, 258, 344, 191), (253, 171, 351, 274), (138, 447, 122, 148), (313, 180, 205, 442), (236, 131, 33, 273), (349, 422, 278, 62), (215, 379, 288, 258), (225, 72, 219, 57), (314, 259, 457, 244), (213, 269, 12, 303), (326, 56, 140, 45), (280, 70, 340, 364), (465, 356, 348, 466), (344, 258, 288, 61), (359, 88, 181, 41), (132, 247, 405, 116), (39, 446, 75, 342), (99, 201, 227, 412), (323, 0, 64, 252), (97, 25, 202, 7), (11, 430, 68, 408), (463, 355, 162, 398), (409, 157, 453, 290), (229, 139, 272, 332), (410, 123, 391, 141), (408, 9, 418, 11), (172, 317, 58, 83), (171, 293, 341, 351), (18, 281, 334, 371), (290, 109, 243, 147)])
me_arch34_032_obj_00_non.polygons.foreach_set('use_smooth', [True] * 579)
me_arch34_032_obj_00_non.materials.append(mat_material_001)
me_arch34_032_obj_00_non.use_remesh_preserve_volume = False
me_arch34_032_obj_00_non.use_remesh_preserve_attributes = False
me_arch34_032_obj_00_non.use_mirror_vertex_groups = False
me_arch34_032_obj_00_non.update()

# ---- objects
ob_sphere = bpy.data.objects.new('Sphere', me_sphere)
ob_arch34_032_obj_00_non = bpy.data.objects.new('Arch34_032_obj_00_Non', me_arch34_032_obj_00_non)
ob_lamp = bpy.data.objects.new('Lamp', light_spot)
ob_camera = bpy.data.objects.new('Camera', cam_camera)

# ---- transforms, parenting, visibility, modifiers, constraints
ob_sphere.location = (0.0, 0.0, 0.0)
ob_sphere.rotation_euler = (0.0, 0.0, -2.827)
ob_sphere.scale = (0.3099, 0.3099, 0.3099)
ob_sphere.lock_rotations_4d = False
ob_sphere.empty_display_type = 'ARROWS'
ob_sphere.lineart.crease_threshold = 0.0
ob_arch34_032_obj_00_non.location = (0.0, -0.05595, 0.04056)
ob_arch34_032_obj_00_non.rotation_euler = (0.0, -0.0, -3.142)
ob_arch34_032_obj_00_non.scale = (0.1, 0.1, 0.1)
ob_arch34_032_obj_00_non.lock_rotations_4d = False
ob_arch34_032_obj_00_non.empty_display_type = 'ARROWS'
ob_arch34_032_obj_00_non.lineart.crease_threshold = 0.0
ob_lamp.location = (4.076, 1.005, 5.904)
ob_lamp.rotation_euler = (0.6503, 0.05522, 1.866)
ob_lamp.lock_rotations_4d = False
ob_lamp.empty_display_type = 'ARROWS'
ob_lamp.color = (0.0, 0.0, 0.0, 0.0)
ob_lamp.lineart.crease_threshold = 0.0
ob_camera.location = (7.481, -6.508, 5.344)
ob_camera.rotation_euler = (1.109, 0.01082, 0.8149)
ob_camera.lock_rotations_4d = False
ob_camera.empty_display_type = 'ARROWS'
ob_camera.color = (0.0, 0.0, 0.0, 0.0)
ob_camera.display_type = 'WIRE'
ob_camera.lineart.crease_threshold = 0.0

# ---- collection membership
col_collection_1.objects.link(ob_sphere)
col_collection_1.objects.link(ob_arch34_032_obj_00_non)
col_collection_1.objects.link(ob_lamp)
col_collection_1.objects.link(ob_camera)

# ---- scene / render settings (as saved in the file)
scene.camera = ob_camera
scene.frame_start = 1; scene.frame_end = 250; scene.frame_set(19)
scene.render.engine = 'BLENDER_EEVEE_NEXT'
scene.render.image_settings.file_format = 'JPEG'
scene.render.image_settings.color_mode = 'RGB'
scene.render.image_settings.compression = 90
scene.render.resolution_x = 800
scene.render.resolution_y = 600
scene.render.pixel_aspect_x = 100.0
scene.render.pixel_aspect_y = 100.0
scene.render.fps = 25
scene.render.dither_intensity = 0.0
scene.render.use_compositing = False
scene.render.use_sequencer = False
scene.render.bake_margin = 2
scene.render.bake_bias = 0.0
scene.render.use_stamp_time = False
scene.render.use_stamp_date = False
scene.render.use_stamp_frame = False
scene.render.use_stamp_camera = False
scene.render.use_stamp_scene = False
scene.render.use_stamp_filename = False
scene.render.use_stamp_render_time = False
scene.render.stamp_font_size = 0
scene.cycles.use_denoising = False
scene.cycles.samples = 10
scene.cycles.sampling_pattern = 'TABULATED_SOBOL'
scene.cycles.light_sampling_threshold = 0.0
scene.cycles.use_adaptive_sampling = False
scene.cycles.use_light_tree = False
scene.cycles.blur_glossy = 0.0
scene.cycles.volume_bounces = 1
scene.cycles.pixel_filter_type = 'GAUSSIAN'
scene.cycles.sample_clamp_indirect = 0.0
scene.view_settings.view_transform = 'Raw'
bpy.context.view_layer.update()
